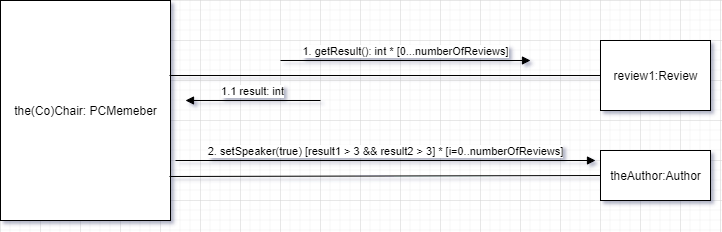

The diagram above was exported from draw.io. Its source (the exported page's mxGraphModel, read from the mxfile embedded in the PNG):
<mxGraphModel dx="1326" dy="816" grid="1" gridSize="10" guides="1" tooltips="1" connect="1" arrows="1" fold="1" page="1" pageScale="1" pageWidth="850" pageHeight="1100" math="0" shadow="0">
  <root>
    <mxCell id="0" />
    <mxCell id="1" parent="0" />
    <mxCell id="mLzUPbbQlf0rkuv0PU8G-1" value="the(Co)Chair: PCMemeber" style="html=1;" parent="1" vertex="1">
      <mxGeometry x="40" y="280" width="170" height="220" as="geometry" />
    </mxCell>
    <mxCell id="mLzUPbbQlf0rkuv0PU8G-2" value="review1:Review" style="html=1;" parent="1" vertex="1">
      <mxGeometry x="640" y="320" width="110" height="70" as="geometry" />
    </mxCell>
    <mxCell id="mLzUPbbQlf0rkuv0PU8G-3" value="" style="endArrow=none;html=1;entryX=0;entryY=0.5;entryDx=0;entryDy=0;" parent="1" target="mLzUPbbQlf0rkuv0PU8G-2" edge="1">
      <mxGeometry width="50" height="50" relative="1" as="geometry">
        <mxPoint x="209" y="355" as="sourcePoint" />
        <mxPoint x="340" y="320" as="targetPoint" />
      </mxGeometry>
    </mxCell>
    <mxCell id="mLzUPbbQlf0rkuv0PU8G-4" value="1. getResult(): int * [0...numberOfReviews]" style="html=1;verticalAlign=bottom;endArrow=block;" parent="1" edge="1">
      <mxGeometry width="80" relative="1" as="geometry">
        <mxPoint x="320" y="340" as="sourcePoint" />
        <mxPoint x="570" y="340" as="targetPoint" />
      </mxGeometry>
    </mxCell>
    <mxCell id="mLzUPbbQlf0rkuv0PU8G-5" value="1.1 result: int" style="html=1;verticalAlign=bottom;endArrow=block;" parent="1" edge="1">
      <mxGeometry width="80" relative="1" as="geometry">
        <mxPoint x="360" y="380" as="sourcePoint" />
        <mxPoint x="225" y="380" as="targetPoint" />
      </mxGeometry>
    </mxCell>
    <mxCell id="mLzUPbbQlf0rkuv0PU8G-6" value="2. setSpeaker(true) [result1 &amp;gt; 3 &amp;amp;&amp;amp; result2 &amp;gt; 3] * [i=0..numberOfReviews]" style="html=1;verticalAlign=bottom;endArrow=block;" parent="1" edge="1">
      <mxGeometry width="80" relative="1" as="geometry">
        <mxPoint x="215" y="440" as="sourcePoint" />
        <mxPoint x="635" y="440" as="targetPoint" />
      </mxGeometry>
    </mxCell>
    <mxCell id="mLzUPbbQlf0rkuv0PU8G-8" value="theAuthor:Author" style="html=1;" parent="1" vertex="1">
      <mxGeometry x="640" y="430" width="110" height="50" as="geometry" />
    </mxCell>
    <mxCell id="mLzUPbbQlf0rkuv0PU8G-9" value="" style="endArrow=none;html=1;entryX=0;entryY=0.5;entryDx=0;entryDy=0;exitX=0.994;exitY=0.8;exitDx=0;exitDy=0;exitPerimeter=0;" parent="1" source="mLzUPbbQlf0rkuv0PU8G-1" target="mLzUPbbQlf0rkuv0PU8G-8" edge="1">
      <mxGeometry width="50" height="50" relative="1" as="geometry">
        <mxPoint x="219" y="365" as="sourcePoint" />
        <mxPoint x="650" y="365" as="targetPoint" />
      </mxGeometry>
    </mxCell>
  </root>
</mxGraphModel>